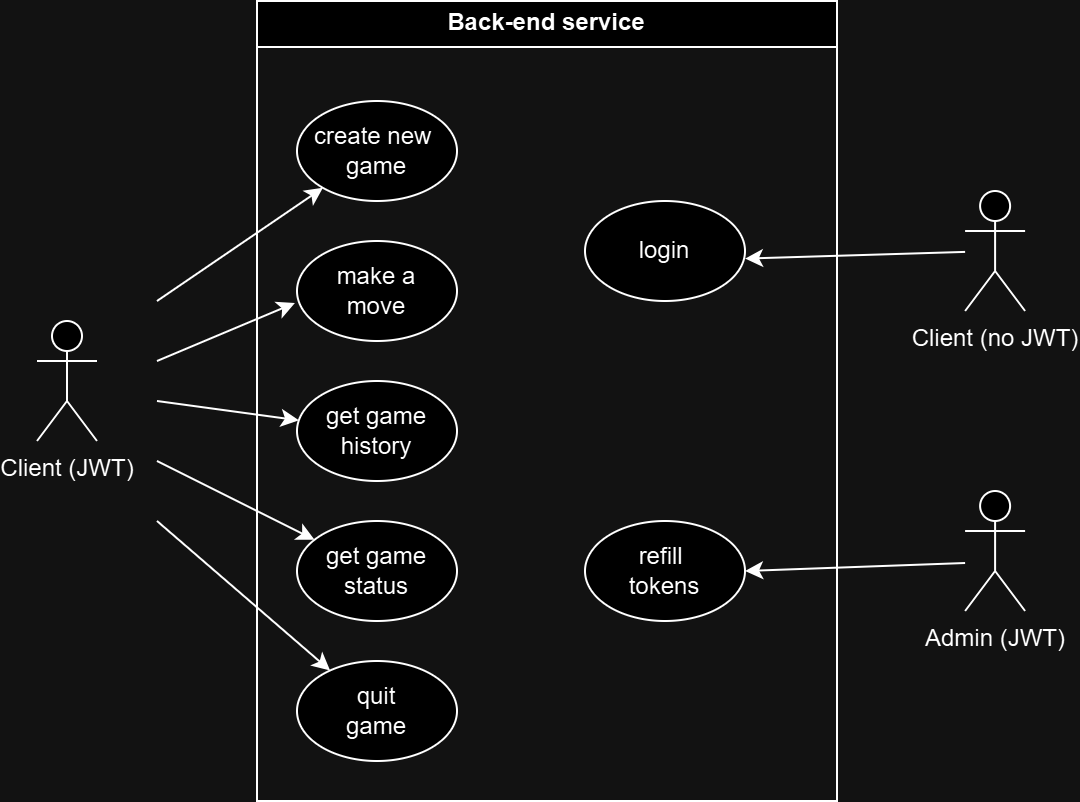

The diagram above was exported from draw.io. Its source (the exported page's mxGraphModel, read from the mxfile embedded in the PNG):
<mxGraphModel dx="1075" dy="464" grid="1" gridSize="10" guides="1" tooltips="1" connect="1" arrows="1" fold="1" page="1" pageScale="1" pageWidth="827" pageHeight="1169" math="0" shadow="0">
  <root>
    <mxCell id="0" />
    <mxCell id="1" parent="0" />
    <mxCell id="HEtaPTTJmFZQH75A3Ydl-1" value="&lt;div&gt;Client (JWT)&lt;/div&gt;" style="shape=umlActor;verticalLabelPosition=bottom;verticalAlign=top;html=1;outlineConnect=0;" vertex="1" parent="1">
      <mxGeometry x="60" y="190" width="30" height="60" as="geometry" />
    </mxCell>
    <mxCell id="HEtaPTTJmFZQH75A3Ydl-12" value="Back-end service" style="swimlane;whiteSpace=wrap;html=1;" vertex="1" parent="1">
      <mxGeometry x="170" y="30" width="290" height="400" as="geometry">
        <mxRectangle x="170" y="30" width="130" height="30" as="alternateBounds" />
      </mxGeometry>
    </mxCell>
    <mxCell id="HEtaPTTJmFZQH75A3Ydl-13" value="create new&amp;nbsp;&lt;div&gt;game&lt;span style=&quot;color: rgba(0, 0, 0, 0); font-family: monospace; font-size: 0px; text-align: start; text-wrap-mode: nowrap; background-color: initial;&quot;&gt;%3CmxGraphModel%3E%3Croot%3E%3CmxCell%20id%3D%220%22%2F%3E%3CmxCell%20id%3D%221%22%20parent%3D%220%22%2F%3E%3CmxCell%20id%3D%222%22%20value%3D%22%26lt%3Bdiv%26gt%3BClient%20(JWT)%26lt%3B%2Fdiv%26gt%3B%22%20style%3D%22shape%3DumlActor%3BverticalLabelPosition%3Dbottom%3BverticalAlign%3Dtop%3Bhtml%3D1%3BoutlineConnect%3D0%3B%22%20vertex%3D%221%22%20parent%3D%221%22%3E%3CmxGeometry%20x%3D%2270%22%20y%3D%22100%22%20width%3D%2230%22%20height%3D%2260%22%20as%3D%22geometry%22%2F%3E%3C%2FmxCell%3E%3C%2Froot%3E%3C%2FmxGraphModel%3E&lt;/span&gt;&lt;span style=&quot;color: rgba(0, 0, 0, 0); font-family: monospace; font-size: 0px; text-align: start; text-wrap-mode: nowrap; background-color: initial;&quot;&gt;%3CmxGraphModel%3E%3Croot%3E%3CmxCell%20id%3D%220%22%2F%3E%3CmxCell%20id%3D%221%22%20parent%3D%220%22%2F%3E%3CmxCell%20id%3D%222%22%20value%3D%22%26lt%3Bdiv%26gt%3BClient%20(JWT)%26lt%3B%2Fdiv%26gt%3B%22%20style%3D%22shape%3DumlActor%3BverticalLabelPosition%3Dbottom%3BverticalAlign%3Dtop%3Bhtml%3D1%3BoutlineConnect%3D0%3B%22%20vertex%3D%221%22%20parent%3D%221%22%3E%3CmxGeometry%20x%3D%2270%22%20y%3D%22100%22%20width%3D%2230%22%20height%3D%2260%22%20as%3D%22geometry%22%2F%3E%3C%2FmxCell%3E%3C%2Froot%3E%3C%2FmxGraphModel%3E&lt;/span&gt;&lt;/div&gt;" style="ellipse;whiteSpace=wrap;html=1;" vertex="1" parent="HEtaPTTJmFZQH75A3Ydl-12">
      <mxGeometry x="20" y="50" width="80" height="50" as="geometry" />
    </mxCell>
    <mxCell id="HEtaPTTJmFZQH75A3Ydl-14" value="make a&lt;div&gt;move&lt;/div&gt;" style="ellipse;whiteSpace=wrap;html=1;" vertex="1" parent="HEtaPTTJmFZQH75A3Ydl-12">
      <mxGeometry x="20" y="120" width="80" height="50" as="geometry" />
    </mxCell>
    <mxCell id="HEtaPTTJmFZQH75A3Ydl-15" value="get game&lt;div&gt;history&lt;/div&gt;" style="ellipse;whiteSpace=wrap;html=1;" vertex="1" parent="HEtaPTTJmFZQH75A3Ydl-12">
      <mxGeometry x="20" y="190" width="80" height="50" as="geometry" />
    </mxCell>
    <mxCell id="HEtaPTTJmFZQH75A3Ydl-16" value="get game&lt;div&gt;status&lt;/div&gt;" style="ellipse;whiteSpace=wrap;html=1;" vertex="1" parent="HEtaPTTJmFZQH75A3Ydl-12">
      <mxGeometry x="20" y="260" width="80" height="50" as="geometry" />
    </mxCell>
    <mxCell id="HEtaPTTJmFZQH75A3Ydl-17" value="quit&lt;div&gt;game&lt;/div&gt;" style="ellipse;whiteSpace=wrap;html=1;" vertex="1" parent="HEtaPTTJmFZQH75A3Ydl-12">
      <mxGeometry x="20" y="330" width="80" height="50" as="geometry" />
    </mxCell>
    <mxCell id="HEtaPTTJmFZQH75A3Ydl-18" value="login" style="ellipse;whiteSpace=wrap;html=1;" vertex="1" parent="HEtaPTTJmFZQH75A3Ydl-12">
      <mxGeometry x="164" y="100" width="80" height="50" as="geometry" />
    </mxCell>
    <mxCell id="HEtaPTTJmFZQH75A3Ydl-19" value="refill&amp;nbsp;&lt;div&gt;tokens&lt;/div&gt;" style="ellipse;whiteSpace=wrap;html=1;" vertex="1" parent="HEtaPTTJmFZQH75A3Ydl-12">
      <mxGeometry x="164" y="260" width="80" height="50" as="geometry" />
    </mxCell>
    <mxCell id="HEtaPTTJmFZQH75A3Ydl-21" value="" style="endArrow=classic;html=1;rounded=0;" edge="1" parent="1" target="HEtaPTTJmFZQH75A3Ydl-13">
      <mxGeometry width="50" height="50" relative="1" as="geometry">
        <mxPoint x="120" y="180" as="sourcePoint" />
        <mxPoint x="490" y="230" as="targetPoint" />
      </mxGeometry>
    </mxCell>
    <mxCell id="HEtaPTTJmFZQH75A3Ydl-22" value="" style="endArrow=classic;html=1;rounded=0;entryX=-0.013;entryY=0.62;entryDx=0;entryDy=0;entryPerimeter=0;" edge="1" parent="1" target="HEtaPTTJmFZQH75A3Ydl-14">
      <mxGeometry width="50" height="50" relative="1" as="geometry">
        <mxPoint x="120" y="210" as="sourcePoint" />
        <mxPoint x="215" y="135" as="targetPoint" />
      </mxGeometry>
    </mxCell>
    <mxCell id="HEtaPTTJmFZQH75A3Ydl-24" value="" style="endArrow=classic;html=1;rounded=0;" edge="1" parent="1" target="HEtaPTTJmFZQH75A3Ydl-15">
      <mxGeometry width="50" height="50" relative="1" as="geometry">
        <mxPoint x="120" y="230" as="sourcePoint" />
        <mxPoint x="199" y="191" as="targetPoint" />
      </mxGeometry>
    </mxCell>
    <mxCell id="HEtaPTTJmFZQH75A3Ydl-25" value="" style="endArrow=classic;html=1;rounded=0;" edge="1" parent="1" target="HEtaPTTJmFZQH75A3Ydl-16">
      <mxGeometry width="50" height="50" relative="1" as="geometry">
        <mxPoint x="120" y="260" as="sourcePoint" />
        <mxPoint x="203" y="246" as="targetPoint" />
      </mxGeometry>
    </mxCell>
    <mxCell id="HEtaPTTJmFZQH75A3Ydl-26" value="" style="endArrow=classic;html=1;rounded=0;" edge="1" parent="1" target="HEtaPTTJmFZQH75A3Ydl-17">
      <mxGeometry width="50" height="50" relative="1" as="geometry">
        <mxPoint x="120" y="290" as="sourcePoint" />
        <mxPoint x="212" y="307" as="targetPoint" />
      </mxGeometry>
    </mxCell>
    <mxCell id="HEtaPTTJmFZQH75A3Ydl-2" value="&lt;div&gt;Client (no JWT)&lt;/div&gt;" style="shape=umlActor;verticalLabelPosition=bottom;verticalAlign=top;html=1;outlineConnect=0;" vertex="1" parent="1">
      <mxGeometry x="524.05" y="125" width="30" height="60" as="geometry" />
    </mxCell>
    <mxCell id="HEtaPTTJmFZQH75A3Ydl-3" value="&lt;div&gt;Admin (JWT)&lt;/div&gt;" style="shape=umlActor;verticalLabelPosition=bottom;verticalAlign=top;html=1;outlineConnect=0;" vertex="1" parent="1">
      <mxGeometry x="524.05" y="275" width="30" height="60" as="geometry" />
    </mxCell>
    <mxCell id="HEtaPTTJmFZQH75A3Ydl-28" value="" style="endArrow=classic;html=1;rounded=0;" edge="1" parent="1">
      <mxGeometry width="50" height="50" relative="1" as="geometry">
        <mxPoint x="524.05" y="311" as="sourcePoint" />
        <mxPoint x="414.05" y="315" as="targetPoint" />
      </mxGeometry>
    </mxCell>
    <mxCell id="HEtaPTTJmFZQH75A3Ydl-27" value="" style="endArrow=classic;html=1;rounded=0;" edge="1" parent="1" source="HEtaPTTJmFZQH75A3Ydl-2">
      <mxGeometry width="50" height="50" relative="1" as="geometry">
        <mxPoint x="384.05" y="305" as="sourcePoint" />
        <mxPoint x="414.0030671198377" y="158.78930099636852" as="targetPoint" />
      </mxGeometry>
    </mxCell>
  </root>
</mxGraphModel>